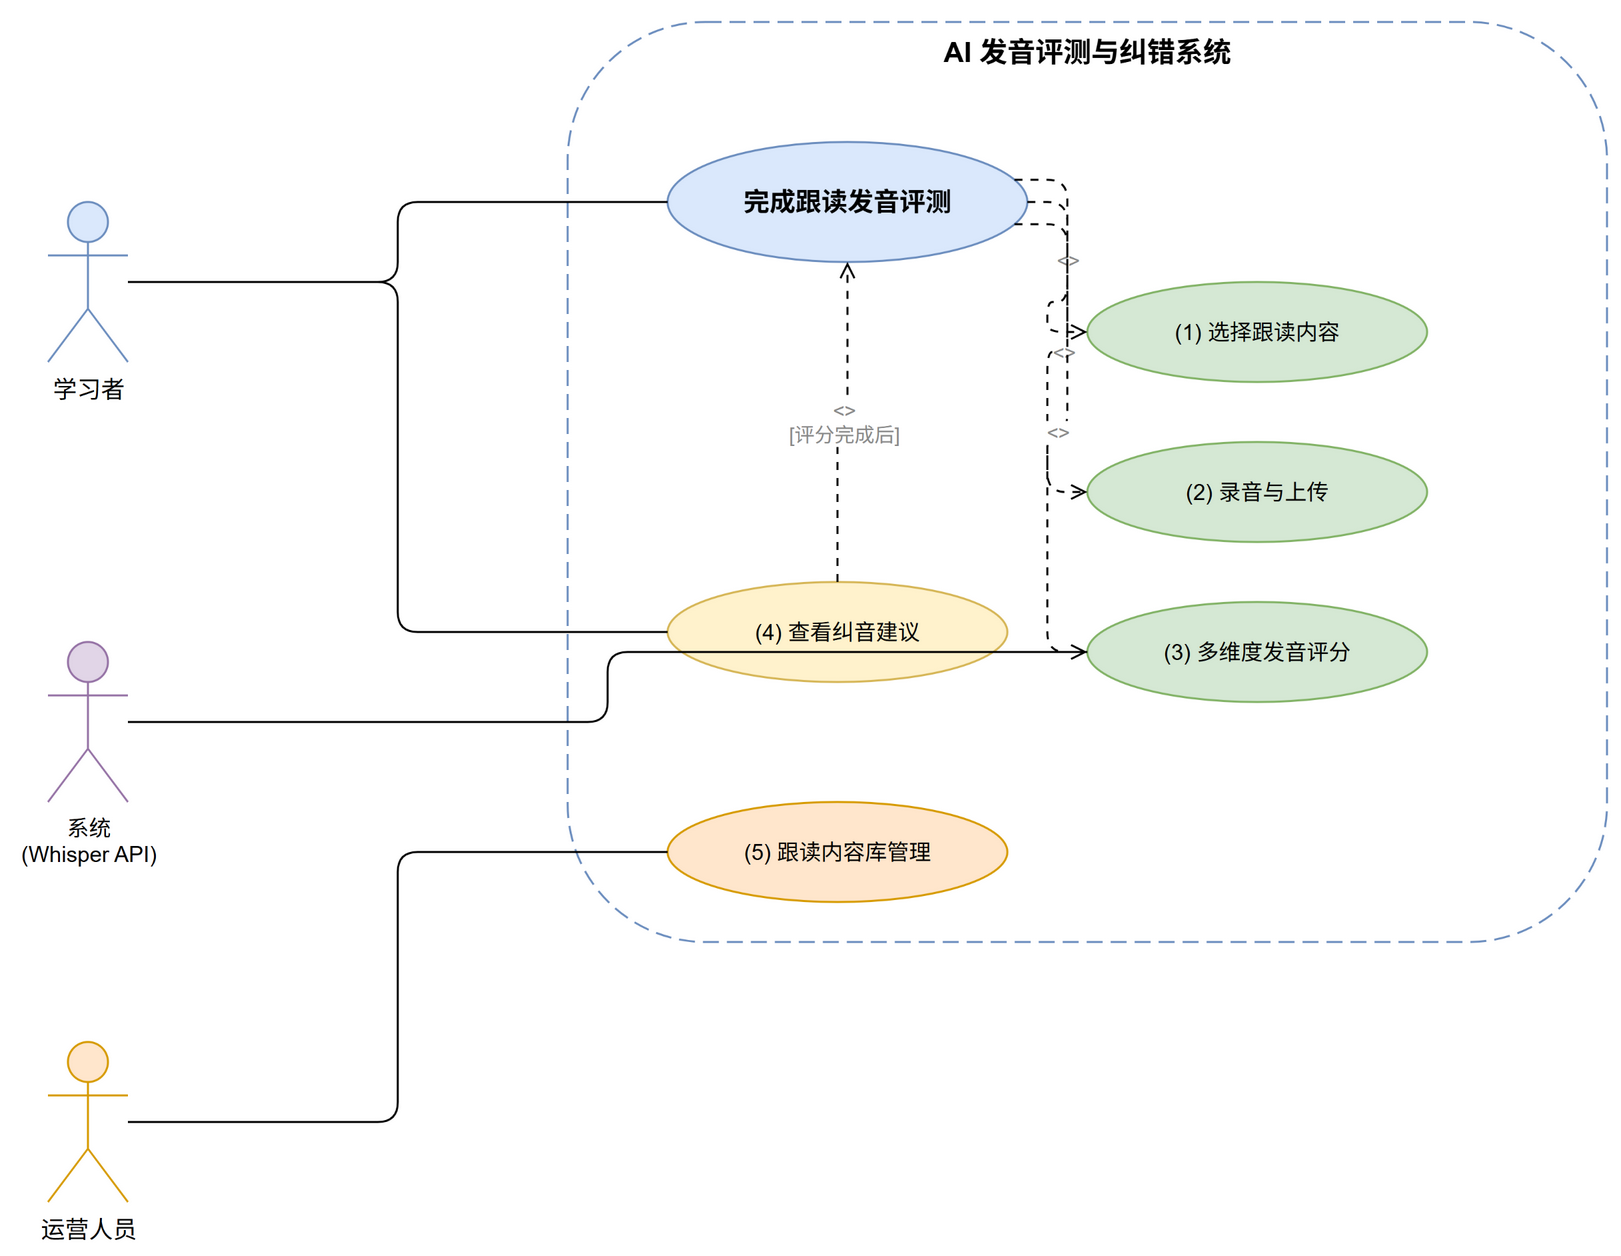

The diagram above was exported from draw.io. Its source (the exported page's mxGraphModel, read from the mxfile embedded in the PNG):
<mxGraphModel>
  <root>
    <mxCell id="0" />
    <mxCell id="1" parent="0" />
    <mxCell id="boundary" value="AI 发音评测与纠错系统" style="rounded=1;whiteSpace=wrap;html=1;fillColor=none;strokeColor=#6c8ebf;dashed=1;dashPattern=8 4;verticalAlign=top;fontStyle=1;fontSize=14;" vertex="1" parent="1">
      <mxGeometry x="320" y="30" width="520" height="460" as="geometry" />
    </mxCell>
    <mxCell id="a-learner" value="学习者" style="shape=umlActor;verticalLabelPosition=bottom;verticalAlign=top;html=1;outlineConnect=0;fillColor=#dae8fc;strokeColor=#6c8ebf;fontSize=12;" vertex="1" parent="1">
      <mxGeometry x="60" y="120" width="40" height="80" as="geometry" />
    </mxCell>
    <mxCell id="a-system" value="系统&#10;(Whisper API)" style="shape=umlActor;verticalLabelPosition=bottom;verticalAlign=top;html=1;outlineConnect=0;fillColor=#e1d5e7;strokeColor=#9673a6;fontSize=11;" vertex="1" parent="1">
      <mxGeometry x="60" y="340" width="40" height="80" as="geometry" />
    </mxCell>
    <mxCell id="a-operator" value="运营人员" style="shape=umlActor;verticalLabelPosition=bottom;verticalAlign=top;html=1;outlineConnect=0;fillColor=#ffe6cc;strokeColor=#d79b00;fontSize=12;" vertex="1" parent="1">
      <mxGeometry x="60" y="540" width="40" height="80" as="geometry" />
    </mxCell>
    <mxCell id="uc-main" value="完成跟读发音评测" style="ellipse;whiteSpace=wrap;html=1;fillColor=#dae8fc;strokeColor=#6c8ebf;fontSize=13;fontStyle=1;" vertex="1" parent="1">
      <mxGeometry x="370" y="90" width="180" height="60" as="geometry" />
    </mxCell>
    <mxCell id="uc-1" value="(1) 选择跟读内容" style="ellipse;whiteSpace=wrap;html=1;fillColor=#d5e8d4;strokeColor=#82b366;fontSize=11;" vertex="1" parent="1">
      <mxGeometry x="580" y="160" width="170" height="50" as="geometry" />
    </mxCell>
    <mxCell id="uc-2" value="(2) 录音与上传" style="ellipse;whiteSpace=wrap;html=1;fillColor=#d5e8d4;strokeColor=#82b366;fontSize=11;" vertex="1" parent="1">
      <mxGeometry x="580" y="240" width="170" height="50" as="geometry" />
    </mxCell>
    <mxCell id="uc-3" value="(3) 多维度发音评分" style="ellipse;whiteSpace=wrap;html=1;fillColor=#d5e8d4;strokeColor=#82b366;fontSize=11;" vertex="1" parent="1">
      <mxGeometry x="580" y="320" width="170" height="50" as="geometry" />
    </mxCell>
    <mxCell id="uc-4" value="(4) 查看纠音建议" style="ellipse;whiteSpace=wrap;html=1;fillColor=#fff2cc;strokeColor=#d6b656;fontSize=11;" vertex="1" parent="1">
      <mxGeometry x="370" y="310" width="170" height="50" as="geometry" />
    </mxCell>
    <mxCell id="uc-5" value="(5) 跟读内容库管理" style="ellipse;whiteSpace=wrap;html=1;fillColor=#ffe6cc;strokeColor=#d79b00;fontSize=11;" vertex="1" parent="1">
      <mxGeometry x="370" y="420" width="170" height="50" as="geometry" />
    </mxCell>
    <mxCell id="e1" value="" style="edgeStyle=orthogonalEdgeStyle;rounded=1;orthogonalLoop=1;jettySize=auto;html=1;exitX=1;exitY=0.5;entryX=0;entryY=0.5;endArrow=none;" edge="1" parent="1" source="a-learner" target="uc-main">
      <mxGeometry relative="1" as="geometry" />
    </mxCell>
    <mxCell id="e2" value="" style="edgeStyle=orthogonalEdgeStyle;rounded=1;orthogonalLoop=1;jettySize=auto;html=1;exitX=1;exitY=0.5;entryX=0;entryY=0.5;endArrow=none;" edge="1" parent="1" source="a-learner" target="uc-4">
      <mxGeometry relative="1" as="geometry" />
    </mxCell>
    <mxCell id="e3" value="" style="edgeStyle=orthogonalEdgeStyle;rounded=1;orthogonalLoop=1;jettySize=auto;html=1;exitX=1;exitY=0.5;entryX=0;entryY=0.5;endArrow=none;" edge="1" parent="1" source="a-operator" target="uc-5">
      <mxGeometry relative="1" as="geometry" />
    </mxCell>
    <mxCell id="e4" value="" style="edgeStyle=orthogonalEdgeStyle;rounded=1;orthogonalLoop=1;jettySize=auto;html=1;exitX=1;exitY=0.5;entryX=0;entryY=0.5;endArrow=none;" edge="1" parent="1" source="a-system" target="uc-3">
      <mxGeometry relative="1" as="geometry" />
    </mxCell>
    <mxCell id="e-inc-1" value="&lt;&lt;include&gt;&gt;" style="edgeStyle=orthogonalEdgeStyle;rounded=1;orthogonalLoop=1;jettySize=auto;html=1;dashed=1;dashPattern=4 4;exitX=1;exitY=0.3;entryX=0;entryY=0.5;fontColor=#888888;fontSize=10;endArrow=open;" edge="1" parent="1" source="uc-main" target="uc-1">
      <mxGeometry relative="1" as="geometry" />
    </mxCell>
    <mxCell id="e-inc-2" value="&lt;&lt;include&gt;&gt;" style="edgeStyle=orthogonalEdgeStyle;rounded=1;orthogonalLoop=1;jettySize=auto;html=1;dashed=1;dashPattern=4 4;exitX=1;exitY=0.5;entryX=0;entryY=0.5;fontColor=#888888;fontSize=10;endArrow=open;" edge="1" parent="1" source="uc-main" target="uc-2">
      <mxGeometry relative="1" as="geometry" />
    </mxCell>
    <mxCell id="e-inc-3" value="&lt;&lt;include&gt;&gt;" style="edgeStyle=orthogonalEdgeStyle;rounded=1;orthogonalLoop=1;jettySize=auto;html=1;dashed=1;dashPattern=4 4;exitX=1;exitY=0.7;entryX=0;entryY=0.5;fontColor=#888888;fontSize=10;endArrow=open;" edge="1" parent="1" source="uc-main" target="uc-3">
      <mxGeometry relative="1" as="geometry" />
    </mxCell>
    <mxCell id="e-ext" value="&lt;&lt;extend&gt;&gt;&#10;[评分完成后]" style="edgeStyle=orthogonalEdgeStyle;rounded=1;orthogonalLoop=1;jettySize=auto;html=1;dashed=1;dashPattern=4 4;exitX=0.5;exitY=0;entryX=0.5;entryY=1;fontColor=#888888;fontSize=10;endArrow=open;" edge="1" parent="1" source="uc-4" target="uc-main">
      <mxGeometry relative="1" as="geometry" />
    </mxCell>
  </root>
</mxGraphModel>